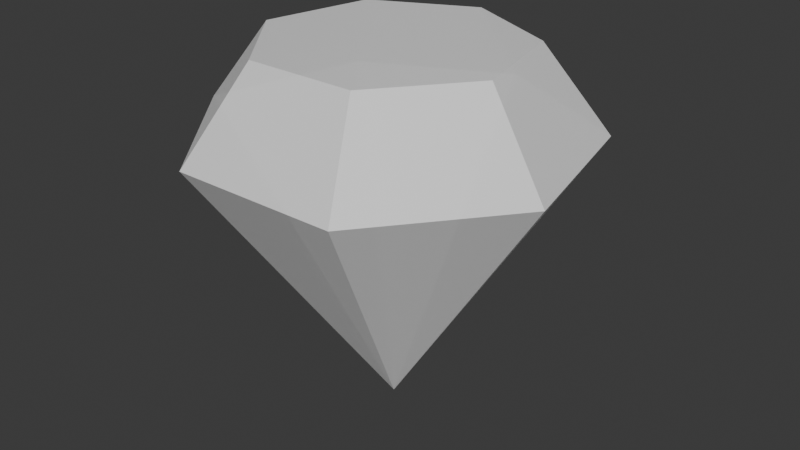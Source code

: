 # Source: Item_Trash_Gem.blend  (saved by Blender 4.4.30; exported with 4.5.12 LTS)
import bpy
from mathutils import Matrix  # noqa: F401  (used for matrix-valued properties, if any)

bpy.ops.wm.read_factory_settings(use_empty=True)
scene = bpy.context.scene
scene.name = 'Scene'

# ---- materials (node trees are filled in below, after node groups)
mat_gemwhite = bpy.data.materials.new('GemWhite')
mat_gemgreen = bpy.data.materials.new('GemGreen')
mat_gemblue = bpy.data.materials.new('GemBlue')

# ---- material node trees
mat_gemwhite.use_nodes = True; mat_gemwhite.node_tree.nodes.clear()
_N = mat_gemwhite.node_tree.nodes; _L = mat_gemwhite.node_tree.links
n0 = _N.new('ShaderNodeBsdfPrincipled'); n0.name = 'Principled BSDF'; n0.location = (10, 300)
n0.inputs[0].default_value = (1.0, 1.0, 1.0, 1.0)
n0.inputs[4].default_value = 0.75
n1 = _N.new('ShaderNodeOutputMaterial'); n1.name = 'Material Output'; n1.location = (300, 300)
_L.new(n0.outputs[0], n1.inputs[0])
n1.is_active_output = True
mat_gemgreen.use_nodes = True; mat_gemgreen.node_tree.nodes.clear()
_N = mat_gemgreen.node_tree.nodes; _L = mat_gemgreen.node_tree.links
n0 = _N.new('ShaderNodeBsdfPrincipled'); n0.name = 'Principled BSDF'; n0.location = (10, 300)
n0.inputs[0].default_value = (0.0, 1.0, 0.0, 1.0)
n0.inputs[4].default_value = 0.75
n1 = _N.new('ShaderNodeOutputMaterial'); n1.name = 'Material Output'; n1.location = (300, 300)
_L.new(n0.outputs[0], n1.inputs[0])
n1.is_active_output = True
mat_gemblue.use_nodes = True; mat_gemblue.node_tree.nodes.clear()
_N = mat_gemblue.node_tree.nodes; _L = mat_gemblue.node_tree.links
n0 = _N.new('ShaderNodeBsdfPrincipled'); n0.name = 'Principled BSDF'; n0.location = (10, 300)
n0.inputs[0].default_value = (0.0, 0.0, 1.0, 1.0)
n0.inputs[4].default_value = 0.75
n1 = _N.new('ShaderNodeOutputMaterial'); n1.name = 'Material Output'; n1.location = (300, 300)
_L.new(n0.outputs[0], n1.inputs[0])
n1.is_active_output = True

# ---- world
world_world = bpy.data.worlds.new('World'); scene.world = world_world
world_world.use_nodes = True; world_world.node_tree.nodes.clear()
_N = world_world.node_tree.nodes; _L = world_world.node_tree.links
n0 = _N.new('ShaderNodeOutputWorld'); n0.name = 'World Output'; n0.location = (300, 300)
n1 = _N.new('ShaderNodeBackground'); n1.name = 'Background'; n1.location = (10, 300)
n1.inputs[0].default_value = (0.05088, 0.05088, 0.05088, 1.0)
_L.new(n1.outputs[0], n0.inputs[0])
n0.is_active_output = True
world_world.color = (0.05088, 0.05088, 0.05088)
world_world.sun_shadow_jitter_overblur = 0.0

# ---- meshes
me_trashgem = bpy.data.meshes.new('TrashGem')
me_trashgem.from_pydata([(5.104e-09, 0.08157, 0.1249), (-0.06893, 0.04838, 0.1249), (-0.08595, -0.02621, 0.1249), (-0.03825, -0.08602, 0.1249), (0.03825, -0.08602, 0.1249), (0.08595, -0.02621, 0.1249), (0.06893, 0.04838, 0.1249), (-8.16e-08, -0.006588, -0.1249), (5.104e-09, 0.1265, 0.06757), (-0.104, 0.07636, 0.06757), (-0.1297, -0.03619, 0.06757), (-0.05772, -0.1265, 0.06497), (0.05772, -0.1265, 0.06497), (0.1297, -0.03619, 0.06497), (0.104, 0.07636, 0.06497)], [], [(8, 7, 9), (9, 7, 10), (10, 7, 11), (11, 7, 12), (12, 7, 13), (0, 1, 2, 3, 4, 5, 6), (13, 7, 14), (14, 7, 8), (1, 0, 8, 9), (2, 1, 9, 10), (3, 2, 10, 11), (4, 3, 11, 12), (5, 4, 12, 13), (6, 5, 13, 14), (0, 6, 14, 8)])
_uv = me_trashgem.uv_layers.new(name='UVMap')
_uv.uv.foreach_set('vector', [0.25, 0.49, 0.25, 0.25, 0.4376, 0.3996, 0.4376, 0.3996, 0.25, 0.25, 0.484, 0.1966, 0.484, 0.1966, 0.25, 0.25, 0.3541, 0.03377, 0.3541, 0.03377, 0.25, 0.25, 0.1459, 0.03377, 0.1459, 0.03377, 0.25, 0.25, 0.01602, 0.1966, 0.75, 0.409, 0.8743, 0.3492, 0.9051, 0.2146, 0.819, 0.1067, 0.681, 0.1067, 0.5949, 0.2146, 0.6257, 0.3492, 0.01602, 0.1966, 0.25, 0.25, 0.06236, 0.3996, 0.06236, 0.3996, 0.25, 0.25, 0.25, 0.49, 0.8743, 0.3492, 0.75, 0.409, 0.75, 0.49, 0.9376, 0.3996, 0.9051, 0.2146, 0.8743, 0.3492, 0.9376, 0.3996, 0.984, 0.1966, 0.819, 0.1067, 0.9051, 0.2146, 0.984, 0.1966, 0.8541, 0.03377, 0.681, 0.1067, 0.819, 0.1067, 0.8541, 0.03377, 0.6459, 0.03377, 0.5949, 0.2146, 0.681, 0.1067, 0.6459, 0.03377, 0.516, 0.1966, 0.6257, 0.3492, 0.5949, 0.2146, 0.516, 0.1966, 0.5624, 0.3996, 0.75, 0.409, 0.6257, 0.3492, 0.5624, 0.3996, 0.75, 0.49])
me_trashgem.materials.append(mat_gemwhite)
me_trashgem.materials.append(mat_gemgreen)
me_trashgem.materials.append(mat_gemblue)
me_trashgem.update()

# ---- objects
ob_trashgem_rigid = bpy.data.objects.new('TrashGem-rigid', me_trashgem)

# ---- transforms, parenting, visibility, modifiers, constraints
ob_trashgem_rigid.location = (3.825e-08, 0.0, 0.0)

# ---- collection membership
scene.collection.objects.link(ob_trashgem_rigid)

# ---- scene / render settings (as saved in the file)
scene.frame_start = 1; scene.frame_end = 250; scene.frame_set(1)
scene.render.engine = 'BLENDER_EEVEE_NEXT'
bpy.context.view_layer.update()

# ---- added for rendering (the .blend has no active camera and no usable light): camera, sun
cam_auto = bpy.data.cameras.new('AutoCamera')
cam_auto.lens = 50.0
cam_auto.sensor_width = 36.0
cam_auto.clip_end = 1000.0
ob_auto_camera = bpy.data.objects.new('AutoCamera', cam_auto)
scene.collection.objects.link(ob_auto_camera)
ob_auto_camera.location = (0.407128, -0.488554, 0.325703)
ob_auto_camera.rotation_euler = (1.09748, -7.21219e-08, 0.694738)
scene.camera = ob_auto_camera
light_auto_sun = bpy.data.lights.new('AutoSun', 'SUN')
light_auto_sun.energy = 3.0
light_auto_sun.angle = 0.0523599
ob_auto_sun = bpy.data.objects.new('AutoSun', light_auto_sun)
scene.collection.objects.link(ob_auto_sun)
ob_auto_sun.rotation_euler = (0.872665, 0.174533, 0.523599)
bpy.context.view_layer.update()
